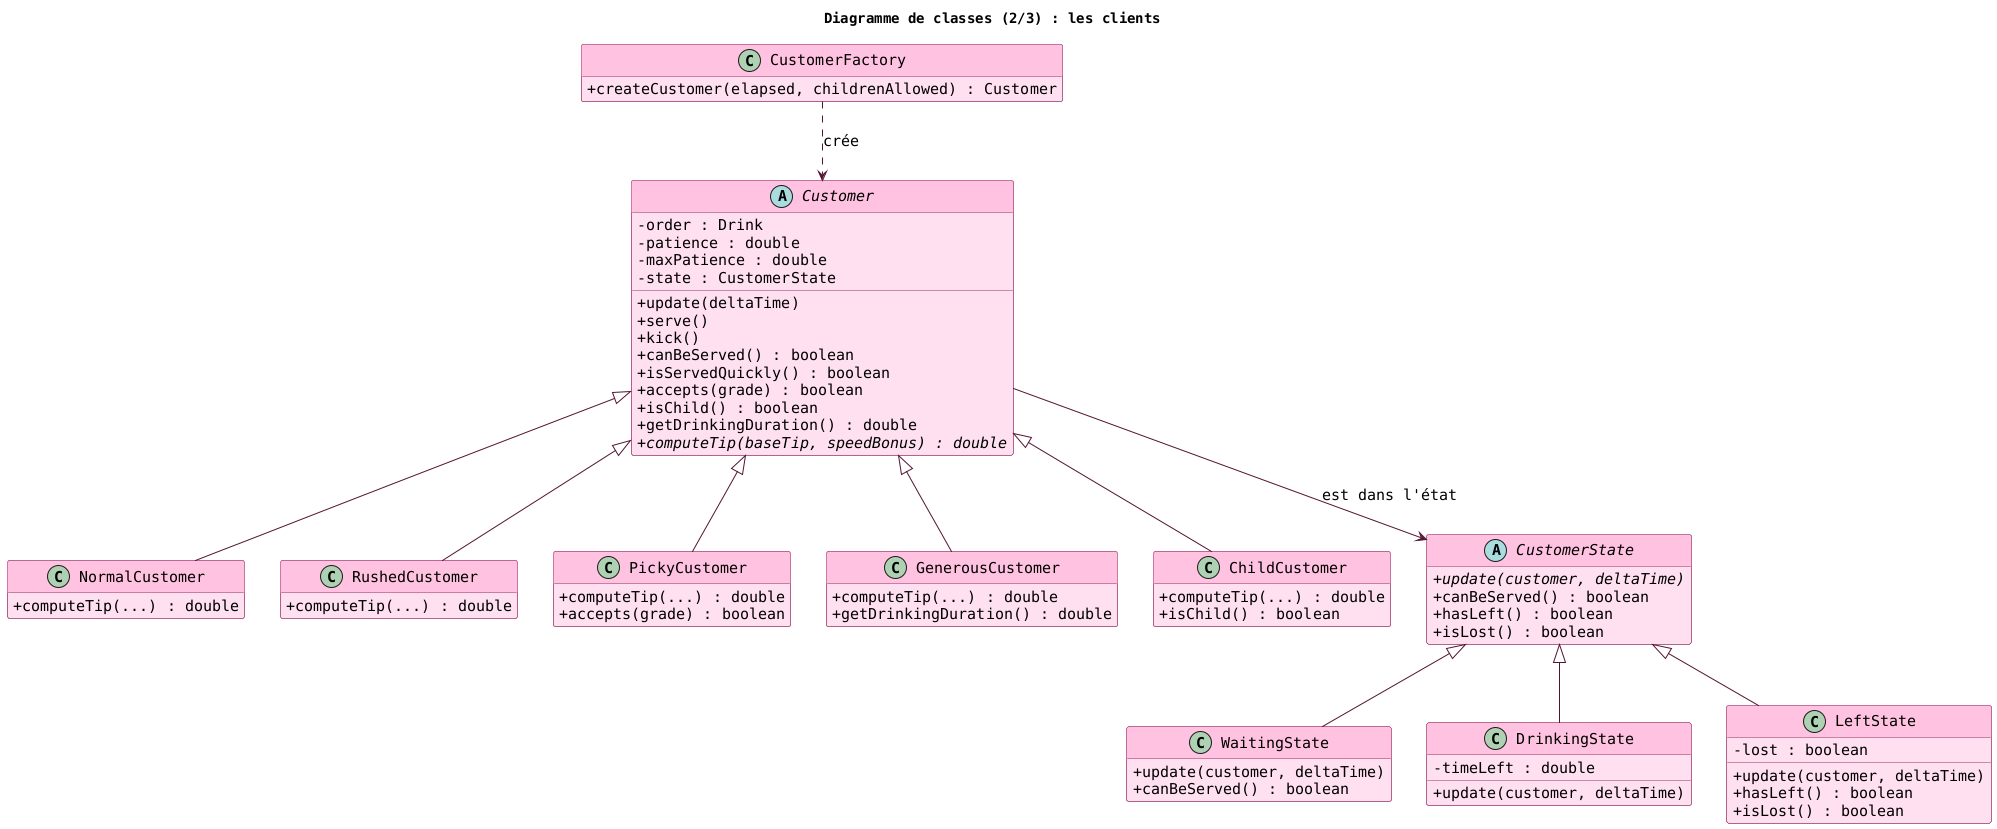

The diagram above was rendered by PlantUML. Its source (embedded in the PNG):
@startuml
title Diagramme de classes (2/3) : les clients
skinparam shadowing false
skinparam defaultFontName Monospaced
skinparam defaultFontSize 15
skinparam classAttributeIconSize 0
skinparam class {
  BackgroundColor #FFE0F0
  BorderColor #993366
  ArrowColor #531432
  HeaderBackgroundColor #FFC2E0
}
hide empty members

abstract class Customer {
  - order : Drink
  - patience : double
  - maxPatience : double
  - state : CustomerState
  + update(deltaTime)
  + serve()
  + kick()
  + canBeServed() : boolean
  + isServedQuickly() : boolean
  + accepts(grade) : boolean
  + isChild() : boolean
  + getDrinkingDuration() : double
  + {abstract} computeTip(baseTip, speedBonus) : double
}

class NormalCustomer {
  + computeTip(...) : double
}
class RushedCustomer {
  + computeTip(...) : double
}
class PickyCustomer {
  + computeTip(...) : double
  + accepts(grade) : boolean
}
class GenerousCustomer {
  + computeTip(...) : double
  + getDrinkingDuration() : double
}
class ChildCustomer {
  + computeTip(...) : double
  + isChild() : boolean
}

class CustomerFactory {
  + createCustomer(elapsed, childrenAllowed) : Customer
}

abstract class CustomerState {
  + {abstract} update(customer, deltaTime)
  + canBeServed() : boolean
  + hasLeft() : boolean
  + isLost() : boolean
}
class WaitingState {
  + update(customer, deltaTime)
  + canBeServed() : boolean
}
class DrinkingState {
  - timeLeft : double
  + update(customer, deltaTime)
}
class LeftState {
  - lost : boolean
  + update(customer, deltaTime)
  + hasLeft() : boolean
  + isLost() : boolean
}

Customer <|-- NormalCustomer
Customer <|-- RushedCustomer
Customer <|-- PickyCustomer
Customer <|-- GenerousCustomer
Customer <|-- ChildCustomer

CustomerState <|-- WaitingState
CustomerState <|-- DrinkingState
CustomerState <|-- LeftState

Customer --> CustomerState : est dans l'état
CustomerFactory ..> Customer : crée
@enduml